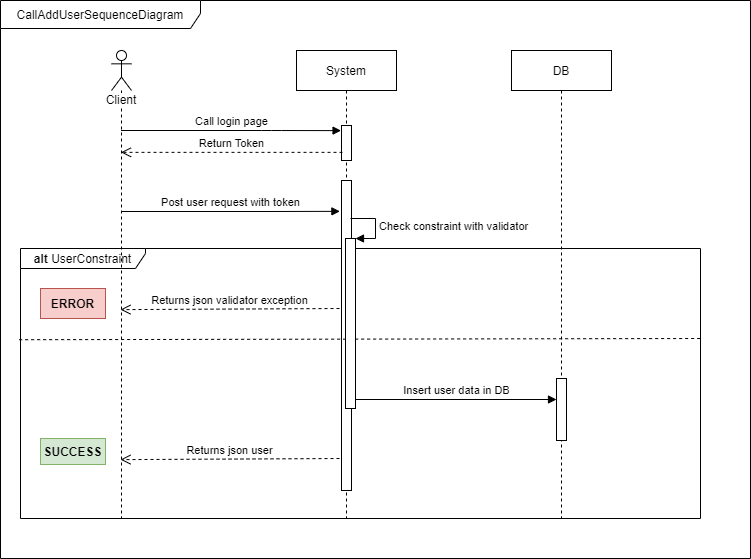

The diagram above was exported from draw.io. Its source (the exported page's mxGraphModel, read from the mxfile embedded in the PNG):
<mxGraphModel dx="1422" dy="736" grid="1" gridSize="10" guides="1" tooltips="1" connect="1" arrows="1" fold="1" page="1" pageScale="1" pageWidth="827" pageHeight="1169" math="0" shadow="0">
  <root>
    <mxCell id="0" />
    <mxCell id="1" parent="0" />
    <mxCell id="QZp2JJSbXcNKQOa6el_I-1" value="CallAddUserSequenceDiagram" style="shape=umlFrame;whiteSpace=wrap;html=1;width=200;height=28;" parent="1" vertex="1">
      <mxGeometry x="40" y="22" width="750" height="558" as="geometry" />
    </mxCell>
    <mxCell id="QZp2JJSbXcNKQOa6el_I-25" value="&lt;b&gt;alt &lt;/b&gt;UserConstraint" style="shape=umlFrame;whiteSpace=wrap;html=1;width=125;height=20;" parent="1" vertex="1">
      <mxGeometry x="60" y="270" width="680" height="270" as="geometry" />
    </mxCell>
    <mxCell id="QZp2JJSbXcNKQOa6el_I-3" value="Client" style="shape=umlLifeline;participant=umlActor;perimeter=lifelinePerimeter;whiteSpace=wrap;html=1;container=1;collapsible=0;recursiveResize=0;verticalAlign=top;spacingTop=36;labelBackgroundColor=#ffffff;outlineConnect=0;" parent="1" vertex="1">
      <mxGeometry x="151" y="72" width="20" height="468" as="geometry" />
    </mxCell>
    <mxCell id="QZp2JJSbXcNKQOa6el_I-4" value="System" style="shape=umlLifeline;perimeter=lifelinePerimeter;whiteSpace=wrap;html=1;container=1;collapsible=0;recursiveResize=0;outlineConnect=0;" parent="1" vertex="1">
      <mxGeometry x="336" y="72" width="100" height="468" as="geometry" />
    </mxCell>
    <mxCell id="QZp2JJSbXcNKQOa6el_I-5" value="" style="html=1;points=[];perimeter=orthogonalPerimeter;" parent="QZp2JJSbXcNKQOa6el_I-4" vertex="1">
      <mxGeometry x="45" y="75" width="10" height="35" as="geometry" />
    </mxCell>
    <mxCell id="QZp2JJSbXcNKQOa6el_I-6" value="" style="html=1;points=[];perimeter=orthogonalPerimeter;" parent="QZp2JJSbXcNKQOa6el_I-4" vertex="1">
      <mxGeometry x="45" y="130" width="10" height="310" as="geometry" />
    </mxCell>
    <mxCell id="QZp2JJSbXcNKQOa6el_I-7" value="DB" style="shape=umlLifeline;perimeter=lifelinePerimeter;whiteSpace=wrap;html=1;container=1;collapsible=0;recursiveResize=0;outlineConnect=0;" parent="1" vertex="1">
      <mxGeometry x="551" y="72" width="100" height="468" as="geometry" />
    </mxCell>
    <mxCell id="QZp2JJSbXcNKQOa6el_I-30" value="" style="html=1;points=[];perimeter=orthogonalPerimeter;" parent="QZp2JJSbXcNKQOa6el_I-7" vertex="1">
      <mxGeometry x="45" y="328" width="10" height="62" as="geometry" />
    </mxCell>
    <mxCell id="QZp2JJSbXcNKQOa6el_I-9" value="Call login page" style="html=1;verticalAlign=bottom;endArrow=block;entryX=-0.044;entryY=0.146;entryDx=0;entryDy=0;entryPerimeter=0;" parent="1" target="QZp2JJSbXcNKQOa6el_I-5" edge="1">
      <mxGeometry width="80" relative="1" as="geometry">
        <mxPoint x="160.5" y="152" as="sourcePoint" />
        <mxPoint x="380" y="151" as="targetPoint" />
        <Array as="points">
          <mxPoint x="311" y="152" />
        </Array>
      </mxGeometry>
    </mxCell>
    <mxCell id="QZp2JJSbXcNKQOa6el_I-10" value="Return Token" style="html=1;verticalAlign=bottom;endArrow=open;dashed=1;endSize=8;exitX=0.1;exitY=0.767;exitDx=0;exitDy=0;exitPerimeter=0;" parent="1" source="QZp2JJSbXcNKQOa6el_I-5" target="QZp2JJSbXcNKQOa6el_I-3" edge="1">
      <mxGeometry relative="1" as="geometry">
        <mxPoint x="381" y="192" as="sourcePoint" />
        <mxPoint x="160.5" y="192" as="targetPoint" />
      </mxGeometry>
    </mxCell>
    <mxCell id="QZp2JJSbXcNKQOa6el_I-11" value="Post user request with token" style="html=1;verticalAlign=bottom;endArrow=block;entryX=-0.16;entryY=0.003;entryDx=0;entryDy=0;entryPerimeter=0;" parent="1" edge="1">
      <mxGeometry width="80" relative="1" as="geometry">
        <mxPoint x="160.5" y="233" as="sourcePoint" />
        <mxPoint x="379.4000000000001" y="232.83999999999992" as="targetPoint" />
        <Array as="points">
          <mxPoint x="306.5" y="233" />
        </Array>
      </mxGeometry>
    </mxCell>
    <mxCell id="QZp2JJSbXcNKQOa6el_I-14" value="SUCCESS" style="text;align=center;fontStyle=1;verticalAlign=middle;spacingLeft=3;spacingRight=3;strokeColor=#82b366;rotatable=0;points=[[0,0.5],[1,0.5]];portConstraint=eastwest;fillColor=#d5e8d4;" parent="1" vertex="1">
      <mxGeometry x="80" y="460" width="65" height="26" as="geometry" />
    </mxCell>
    <mxCell id="QZp2JJSbXcNKQOa6el_I-15" value="" style="endArrow=none;dashed=1;html=1;entryX=1.003;entryY=0.418;entryDx=0;entryDy=0;entryPerimeter=0;exitX=-0.001;exitY=0.422;exitDx=0;exitDy=0;exitPerimeter=0;" parent="1" edge="1">
      <mxGeometry width="50" height="50" relative="1" as="geometry">
        <mxPoint x="58.63999999999994" y="361.22" as="sourcePoint" />
        <mxPoint x="741.36" y="360" as="targetPoint" />
      </mxGeometry>
    </mxCell>
    <mxCell id="QZp2JJSbXcNKQOa6el_I-23" value="" style="html=1;points=[];perimeter=orthogonalPerimeter;" parent="1" vertex="1">
      <mxGeometry x="385" y="260" width="10" height="170" as="geometry" />
    </mxCell>
    <mxCell id="QZp2JJSbXcNKQOa6el_I-24" value="Check constraint with validator" style="edgeStyle=orthogonalEdgeStyle;html=1;align=left;spacingLeft=2;endArrow=block;rounded=0;entryX=1;entryY=0;" parent="1" target="QZp2JJSbXcNKQOa6el_I-23" edge="1">
      <mxGeometry relative="1" as="geometry">
        <mxPoint x="390" y="240" as="sourcePoint" />
        <Array as="points">
          <mxPoint x="415" y="240" />
        </Array>
      </mxGeometry>
    </mxCell>
    <mxCell id="QZp2JJSbXcNKQOa6el_I-26" value="ERROR" style="text;align=center;fontStyle=1;verticalAlign=middle;spacingLeft=3;spacingRight=3;strokeColor=#b85450;rotatable=0;points=[[0,0.5],[1,0.5]];portConstraint=eastwest;fillColor=#f8cecc;" parent="1" vertex="1">
      <mxGeometry x="80" y="310" width="65" height="30" as="geometry" />
    </mxCell>
    <mxCell id="QZp2JJSbXcNKQOa6el_I-27" value="Returns json validator exception" style="html=1;verticalAlign=bottom;endArrow=open;dashed=1;endSize=8;entryX=1;entryY=0.565;entryDx=0;entryDy=0;entryPerimeter=0;exitX=-0.2;exitY=0.493;exitDx=0;exitDy=0;exitPerimeter=0;" parent="1" edge="1">
      <mxGeometry relative="1" as="geometry">
        <mxPoint x="379" y="330.00000000000006" as="sourcePoint" />
        <mxPoint x="160" y="331.12999999999994" as="targetPoint" />
      </mxGeometry>
    </mxCell>
    <mxCell id="QZp2JJSbXcNKQOa6el_I-31" value="Insert user data in DB" style="html=1;verticalAlign=bottom;endArrow=block;" parent="1" edge="1">
      <mxGeometry width="80" relative="1" as="geometry">
        <mxPoint x="395" y="421" as="sourcePoint" />
        <mxPoint x="596" y="421" as="targetPoint" />
      </mxGeometry>
    </mxCell>
    <mxCell id="QZp2JJSbXcNKQOa6el_I-32" value="Returns json user" style="html=1;verticalAlign=bottom;endArrow=open;dashed=1;endSize=8;entryX=1;entryY=0.565;entryDx=0;entryDy=0;entryPerimeter=0;exitX=-0.2;exitY=0.493;exitDx=0;exitDy=0;exitPerimeter=0;" parent="1" edge="1">
      <mxGeometry relative="1" as="geometry">
        <mxPoint x="379" y="480" as="sourcePoint" />
        <mxPoint x="160" y="481.13" as="targetPoint" />
      </mxGeometry>
    </mxCell>
  </root>
</mxGraphModel>